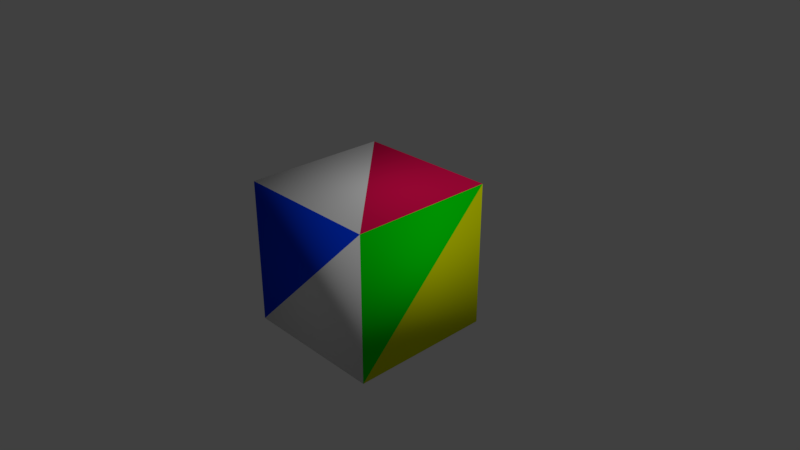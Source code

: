 # Source: Bvh.blend  (saved by Blender 2.79.5; exported with 4.5.12 LTS)
import bpy
from mathutils import Matrix  # noqa: F401  (used for matrix-valued properties, if any)

bpy.ops.wm.read_factory_settings(use_empty=True)
scene = bpy.context.scene
scene.name = 'Scene'

# ---- collections
col_collection_1 = bpy.data.collections.new('Collection 1'); scene.collection.children.link(col_collection_1)

# ---- materials (node trees are filled in below, after node groups)
mat_material = bpy.data.materials.new('Material')
mat_material.alpha_threshold = 0.0
mat_material.use_transparent_shadow = False
mat_material.roughness = 0.5
mat_material.line_color = (0.0, 0.0, 0.0, 1.0)
mat_material_001 = bpy.data.materials.new('Material.001')
mat_material_001.alpha_threshold = 0.0
mat_material_001.use_transparent_shadow = False
mat_material_001.diffuse_color = (0.7996, 0.005488, 0.08561, 1.0)
mat_material_001.roughness = 0.5
mat_material_002 = bpy.data.materials.new('Material.002')
mat_material_002.alpha_threshold = 0.0
mat_material_002.use_transparent_shadow = False
mat_material_002.diffuse_color = (0.0, 0.04492, 0.7994, 1.0)
mat_material_002.roughness = 0.5
mat_material_003 = bpy.data.materials.new('Material.003')
mat_material_003.alpha_threshold = 0.0
mat_material_003.use_transparent_shadow = False
mat_material_003.diffuse_color = (0.0, 0.7996, 0.001734, 1.0)
mat_material_003.roughness = 0.5
mat_material_004 = bpy.data.materials.new('Material.004')
mat_material_004.alpha_threshold = 0.0
mat_material_004.use_transparent_shadow = False
mat_material_004.diffuse_color = (0.7304, 0.7996, 0.0, 1.0)
mat_material_004.roughness = 0.5

# ---- material node trees

# ---- world
world_world = bpy.data.worlds.new('World'); scene.world = world_world
world_world.color = (0.05088, 0.05088, 0.05088)
world_world.use_sun_shadow = False
world_world.sun_shadow_jitter_overblur = 0.0

# ---- cameras
cam_camera = bpy.data.cameras.new('Camera')
cam_camera.clip_end = 100.0
cam_camera.lens = 35.0
cam_camera.sensor_width = 32.0
cam_camera.sensor_height = 18.0
cam_camera.ortho_scale = 7.314
cam_camera.dof.focus_distance = 0.0
cam_camera.dof.aperture_fstop = 128.0

# ---- lights
light_lamp = bpy.data.lights.new('Lamp', 'SUN')
light_lamp.transmission_factor = 0.0
light_lamp.cutoff_distance = 30.0
light_lamp.angle = 0.1993
light_lamp.energy = 1.0
light_lamp.shadow_buffer_clip_start = 1.001
light_lamp.shadow_soft_size = 0.1
light_lamp.shadow_cascade_max_distance = 1000.0

# ---- meshes
me_cube = bpy.data.meshes.new('Cube')
me_cube.from_pydata([(1.0, 1.0, -1.0), (1.0, -1.0, -1.0), (-1.0, -1.0, -1.0), (-1.0, 1.0, -1.0), (1.0, 1.0, 1.0), (1.0, -1.0, 1.0), (-1.0, -1.0, 1.0), (-1.0, 1.0, 1.0)], [], [(0, 2, 3), (7, 5, 4), (4, 1, 0), (5, 2, 1), (2, 7, 3), (0, 7, 4), (0, 1, 2), (7, 6, 5), (4, 5, 1), (5, 6, 2), (2, 6, 7), (0, 3, 7)])
me_cube.polygons.foreach_set('use_smooth', [True] * 12)
me_cube.polygons.foreach_set('material_index', [0, 1, 4, 0, 0, 0, 0, 0, 3, 2, 0, 0])
me_cube.materials.append(mat_material)
me_cube.materials.append(mat_material_001)
me_cube.materials.append(mat_material_002)
me_cube.materials.append(mat_material_003)
me_cube.materials.append(mat_material_004)
me_cube.use_remesh_preserve_volume = False
me_cube.use_remesh_preserve_attributes = False
me_cube.use_mirror_vertex_groups = False
me_cube.update()

# ---- objects
ob_cube = bpy.data.objects.new('Cube', me_cube)
ob_lamp = bpy.data.objects.new('Lamp', light_lamp)
ob_camera = bpy.data.objects.new('Camera', cam_camera)

# ---- transforms, parenting, visibility, modifiers, constraints
ob_cube.location = (0.0, 0.0, 0.0)
ob_cube.lock_rotations_4d = False
ob_cube.empty_display_type = 'ARROWS'
ob_cube.lineart.crease_threshold = 0.0
ob_lamp.location = (4.076, 1.005, 5.904)
ob_lamp.rotation_euler = (0.6503, 0.05522, 1.866)
ob_lamp.lock_rotations_4d = False
ob_lamp.empty_display_type = 'ARROWS'
ob_lamp.color = (0.0, 0.0, 0.0, 0.0)
ob_lamp.lineart.crease_threshold = 0.0
ob_camera.location = (7.481, -6.508, 5.344)
ob_camera.rotation_euler = (1.109, 0.0, 0.8149)
ob_camera.lock_rotations_4d = False
ob_camera.empty_display_type = 'ARROWS'
ob_camera.color = (0.0, 0.0, 0.0, 0.0)
ob_camera.display_type = 'WIRE'
ob_camera.lineart.crease_threshold = 0.0

# ---- collection membership
col_collection_1.objects.link(ob_cube)
col_collection_1.objects.link(ob_lamp)
col_collection_1.objects.link(ob_camera)

# ---- scene / render settings (as saved in the file)
scene.camera = ob_camera
scene.frame_start = 1; scene.frame_end = 250; scene.frame_set(1)
scene.render.engine = 'BLENDER_EEVEE_NEXT'
scene.render.resolution_percentage = 50
scene.render.dither_intensity = 0.0
scene.cycles.use_denoising = False
scene.cycles.samples = 128
scene.cycles.sampling_pattern = 'TABULATED_SOBOL'
scene.cycles.use_adaptive_sampling = False
scene.cycles.use_light_tree = False
scene.view_settings.view_transform = 'Standard'
bpy.context.view_layer.update()
